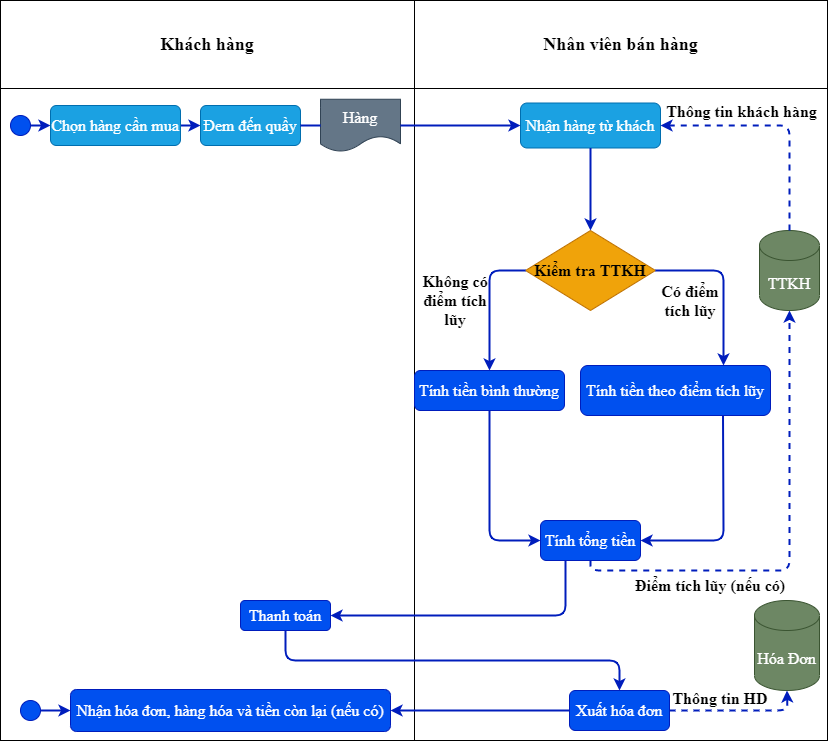

The diagram above was exported from draw.io. Its source (the exported page's mxGraphModel, read from the mxfile embedded in the PNG):
<mxGraphModel dx="612" dy="514" grid="1" gridSize="10" guides="1" tooltips="1" connect="1" arrows="1" fold="1" page="1" pageScale="1" pageWidth="827" pageHeight="1169" math="0" shadow="0">
  <root>
    <mxCell id="0" />
    <mxCell id="1" parent="0" />
    <mxCell id="203" value="" style="shape=table;startSize=0;container=1;collapsible=0;childLayout=tableLayout;" vertex="1" parent="1">
      <mxGeometry y="50" width="827" height="740" as="geometry" />
    </mxCell>
    <mxCell id="204" value="" style="shape=partialRectangle;collapsible=0;dropTarget=0;pointerEvents=0;fillColor=none;top=0;left=0;bottom=0;right=0;points=[[0,0.5],[1,0.5]];portConstraint=eastwest;" vertex="1" parent="203">
      <mxGeometry width="827" height="88" as="geometry" />
    </mxCell>
    <mxCell id="205" value="Khách hàng" style="shape=partialRectangle;html=1;whiteSpace=wrap;connectable=0;overflow=hidden;fillColor=none;top=0;left=0;bottom=0;right=0;fontStyle=1;fontFamily=Times New Roman;fontSize=18;" vertex="1" parent="204">
      <mxGeometry width="414" height="88" as="geometry" />
    </mxCell>
    <mxCell id="206" value="Nhân viên bán hàng" style="shape=partialRectangle;html=1;whiteSpace=wrap;connectable=0;overflow=hidden;fillColor=none;top=0;left=0;bottom=0;right=0;fontStyle=1;fontFamily=Times New Roman;fontSize=18;" vertex="1" parent="204">
      <mxGeometry x="414" width="413" height="88" as="geometry" />
    </mxCell>
    <mxCell id="207" value="" style="shape=partialRectangle;collapsible=0;dropTarget=0;pointerEvents=0;fillColor=none;top=0;left=0;bottom=0;right=0;points=[[0,0.5],[1,0.5]];portConstraint=eastwest;" vertex="1" parent="203">
      <mxGeometry y="88" width="827" height="652" as="geometry" />
    </mxCell>
    <mxCell id="208" value="" style="shape=partialRectangle;html=1;whiteSpace=wrap;connectable=0;overflow=hidden;fillColor=none;top=0;left=0;bottom=0;right=0;" vertex="1" parent="207">
      <mxGeometry width="414" height="652" as="geometry" />
    </mxCell>
    <mxCell id="209" value="" style="shape=partialRectangle;html=1;whiteSpace=wrap;connectable=0;overflow=hidden;fillColor=none;top=0;left=0;bottom=0;right=0;" vertex="1" parent="207">
      <mxGeometry x="414" width="413" height="652" as="geometry" />
    </mxCell>
    <mxCell id="211" value="" style="ellipse;whiteSpace=wrap;html=1;aspect=fixed;fontFamily=Times New Roman;fontSize=18;fillColor=#0050ef;strokeColor=#001DBC;fontColor=#ffffff;" vertex="1" parent="1">
      <mxGeometry x="10" y="165" width="20" height="20" as="geometry" />
    </mxCell>
    <mxCell id="212" value="" style="endArrow=classic;html=1;fontFamily=Times New Roman;fontSize=18;exitX=1;exitY=0.5;exitDx=0;exitDy=0;fillColor=#0050ef;strokeColor=#001DBC;entryX=0;entryY=0.5;entryDx=0;entryDy=0;strokeWidth=2;" edge="1" parent="1" source="211" target="221">
      <mxGeometry width="50" height="50" relative="1" as="geometry">
        <mxPoint x="140" y="280" as="sourcePoint" />
        <mxPoint x="50" y="175" as="targetPoint" />
      </mxGeometry>
    </mxCell>
    <mxCell id="219" value="" style="endArrow=classic;html=1;fontFamily=Times New Roman;fontSize=16;exitX=1;exitY=0.5;exitDx=0;exitDy=0;fillColor=#0050ef;strokeColor=#001DBC;entryX=0;entryY=0.5;entryDx=0;entryDy=0;strokeWidth=2;" edge="1" parent="1" target="223">
      <mxGeometry width="50" height="50" relative="1" as="geometry">
        <mxPoint x="180" y="175" as="sourcePoint" />
        <mxPoint x="210" y="175" as="targetPoint" />
      </mxGeometry>
    </mxCell>
    <mxCell id="220" value="Hàng" style="shape=document;whiteSpace=wrap;html=1;boundedLbl=1;fontFamily=Times New Roman;fontSize=16;fillColor=#647687;strokeColor=#314354;fontColor=#ffffff;" vertex="1" parent="1">
      <mxGeometry x="320" y="148.75" width="80" height="52.5" as="geometry" />
    </mxCell>
    <mxCell id="221" value="Chọn hàng cần mua" style="rounded=1;whiteSpace=wrap;html=1;fontFamily=Times New Roman;fontSize=16;fillColor=#1ba1e2;strokeColor=#006EAF;fontColor=#ffffff;" vertex="1" parent="1">
      <mxGeometry x="50" y="155" width="130" height="40" as="geometry" />
    </mxCell>
    <mxCell id="223" value="Đem đến quầy" style="rounded=1;whiteSpace=wrap;html=1;fontFamily=Times New Roman;fontSize=16;fillColor=#1ba1e2;strokeColor=#006EAF;fontColor=#ffffff;" vertex="1" parent="1">
      <mxGeometry x="200" y="155" width="100" height="40" as="geometry" />
    </mxCell>
    <mxCell id="224" value="" style="endArrow=none;html=1;fontFamily=Times New Roman;fontSize=16;entryX=1;entryY=0.5;entryDx=0;entryDy=0;exitX=0;exitY=0.5;exitDx=0;exitDy=0;fillColor=#0050ef;strokeColor=#001DBC;strokeWidth=2;" edge="1" parent="1" source="220" target="223">
      <mxGeometry width="50" height="50" relative="1" as="geometry">
        <mxPoint x="230" y="290" as="sourcePoint" />
        <mxPoint x="280" y="240" as="targetPoint" />
      </mxGeometry>
    </mxCell>
    <mxCell id="226" value="Nhận hàng từ khách" style="rounded=1;whiteSpace=wrap;html=1;fontFamily=Times New Roman;fontSize=16;fillColor=#1ba1e2;strokeColor=#006EAF;fontColor=#ffffff;" vertex="1" parent="1">
      <mxGeometry x="520" y="152.5" width="140" height="45" as="geometry" />
    </mxCell>
    <mxCell id="227" value="" style="endArrow=classic;html=1;fontFamily=Times New Roman;fontSize=16;fillColor=#0050ef;strokeColor=#001DBC;exitX=1;exitY=0.5;exitDx=0;exitDy=0;entryX=0;entryY=0.5;entryDx=0;entryDy=0;strokeWidth=2;" edge="1" parent="1" source="220" target="226">
      <mxGeometry width="50" height="50" relative="1" as="geometry">
        <mxPoint x="450" y="260" as="sourcePoint" />
        <mxPoint x="500" y="210" as="targetPoint" />
      </mxGeometry>
    </mxCell>
    <mxCell id="228" value="TTKH" style="shape=cylinder3;whiteSpace=wrap;html=1;boundedLbl=1;backgroundOutline=1;size=15;fontFamily=Times New Roman;fontSize=16;fillColor=#6d8764;strokeColor=#3A5431;fontColor=#ffffff;" vertex="1" parent="1">
      <mxGeometry x="759" y="280" width="60" height="80" as="geometry" />
    </mxCell>
    <mxCell id="229" value="" style="endArrow=classic;html=1;fontFamily=Times New Roman;fontSize=16;dashed=1;fillColor=#0050ef;strokeColor=#001DBC;exitX=0.5;exitY=0;exitDx=0;exitDy=0;exitPerimeter=0;entryX=1;entryY=0.5;entryDx=0;entryDy=0;strokeWidth=2;" edge="1" parent="1" source="228" target="226">
      <mxGeometry width="50" height="50" relative="1" as="geometry">
        <mxPoint x="720" y="280" as="sourcePoint" />
        <mxPoint x="770" y="230" as="targetPoint" />
        <Array as="points">
          <mxPoint x="789" y="175" />
        </Array>
      </mxGeometry>
    </mxCell>
    <mxCell id="230" value="Thông tin khách hàng" style="text;html=1;strokeColor=none;fillColor=none;align=center;verticalAlign=middle;whiteSpace=wrap;rounded=0;fontFamily=Times New Roman;fontSize=16;fontStyle=1" vertex="1" parent="1">
      <mxGeometry x="662" y="143.75" width="159" height="35" as="geometry" />
    </mxCell>
    <mxCell id="231" value="Kiểm tra TTKH" style="rhombus;whiteSpace=wrap;html=1;fontFamily=Times New Roman;fontSize=16;fillColor=#f0a30a;strokeColor=#BD7000;fontColor=#000000;fontStyle=1" vertex="1" parent="1">
      <mxGeometry x="525" y="280" width="130" height="80" as="geometry" />
    </mxCell>
    <mxCell id="232" value="" style="endArrow=classic;html=1;fontFamily=Times New Roman;fontSize=16;exitX=0.5;exitY=1;exitDx=0;exitDy=0;entryX=0.5;entryY=0;entryDx=0;entryDy=0;fillColor=#0050ef;strokeColor=#001DBC;strokeWidth=2;" edge="1" parent="1" source="226" target="231">
      <mxGeometry width="50" height="50" relative="1" as="geometry">
        <mxPoint x="470" y="340" as="sourcePoint" />
        <mxPoint x="520" y="290" as="targetPoint" />
      </mxGeometry>
    </mxCell>
    <mxCell id="233" value="" style="endArrow=classic;html=1;fontFamily=Times New Roman;fontSize=16;strokeWidth=2;exitX=0;exitY=0.5;exitDx=0;exitDy=0;fillColor=#0050ef;strokeColor=#001DBC;" edge="1" parent="1" source="231" target="234">
      <mxGeometry width="50" height="50" relative="1" as="geometry">
        <mxPoint x="580" y="380" as="sourcePoint" />
        <mxPoint x="630" y="330" as="targetPoint" />
        <Array as="points">
          <mxPoint x="489" y="320" />
        </Array>
      </mxGeometry>
    </mxCell>
    <mxCell id="234" value="Tính tiền bình thường" style="rounded=1;whiteSpace=wrap;html=1;fontFamily=Times New Roman;fontSize=16;fillColor=#0050ef;strokeColor=#001DBC;fontColor=#ffffff;" vertex="1" parent="1">
      <mxGeometry x="414" y="420" width="150" height="40" as="geometry" />
    </mxCell>
    <mxCell id="235" value="Không có điểm tích lũy" style="text;html=1;strokeColor=none;fillColor=none;align=center;verticalAlign=middle;whiteSpace=wrap;rounded=0;fontFamily=Times New Roman;fontSize=16;fontStyle=1" vertex="1" parent="1">
      <mxGeometry x="420" y="320" width="70" height="60" as="geometry" />
    </mxCell>
    <mxCell id="236" value="Tính tiền theo điểm tích lũy" style="rounded=1;whiteSpace=wrap;html=1;fontFamily=Times New Roman;fontSize=16;fillColor=#0050ef;strokeColor=#001DBC;fontColor=#ffffff;" vertex="1" parent="1">
      <mxGeometry x="580" y="415" width="190" height="50" as="geometry" />
    </mxCell>
    <mxCell id="237" value="" style="endArrow=classic;html=1;fontFamily=Times New Roman;fontSize=16;strokeWidth=2;fillColor=#0050ef;strokeColor=#001DBC;exitX=1;exitY=0.5;exitDx=0;exitDy=0;" edge="1" parent="1" source="231">
      <mxGeometry width="50" height="50" relative="1" as="geometry">
        <mxPoint x="660" y="320" as="sourcePoint" />
        <mxPoint x="723" y="415" as="targetPoint" />
        <Array as="points">
          <mxPoint x="723" y="320" />
        </Array>
      </mxGeometry>
    </mxCell>
    <mxCell id="238" value="Có điểm tích lũy" style="text;html=1;strokeColor=none;fillColor=none;align=center;verticalAlign=middle;whiteSpace=wrap;rounded=0;fontFamily=Times New Roman;fontSize=16;fontStyle=1" vertex="1" parent="1">
      <mxGeometry x="655" y="320" width="70" height="60" as="geometry" />
    </mxCell>
    <mxCell id="239" value="Tính tổng tiền" style="rounded=1;whiteSpace=wrap;html=1;fontFamily=Times New Roman;fontSize=16;fillColor=#0050ef;strokeColor=#001DBC;fontColor=#ffffff;" vertex="1" parent="1">
      <mxGeometry x="540" y="570" width="100" height="40" as="geometry" />
    </mxCell>
    <mxCell id="240" value="" style="endArrow=classic;html=1;fontFamily=Times New Roman;fontSize=16;strokeWidth=2;exitX=0.5;exitY=1;exitDx=0;exitDy=0;entryX=0;entryY=0.5;entryDx=0;entryDy=0;fillColor=#0050ef;strokeColor=#001DBC;" edge="1" parent="1" source="234" target="239">
      <mxGeometry width="50" height="50" relative="1" as="geometry">
        <mxPoint x="490" y="540" as="sourcePoint" />
        <mxPoint x="540" y="490" as="targetPoint" />
        <Array as="points">
          <mxPoint x="489" y="590" />
        </Array>
      </mxGeometry>
    </mxCell>
    <mxCell id="241" value="" style="endArrow=classic;html=1;fontFamily=Times New Roman;fontSize=16;strokeWidth=2;exitX=0.75;exitY=1;exitDx=0;exitDy=0;entryX=1;entryY=0.5;entryDx=0;entryDy=0;fillColor=#0050ef;strokeColor=#001DBC;" edge="1" parent="1" source="236" target="239">
      <mxGeometry width="50" height="50" relative="1" as="geometry">
        <mxPoint x="690" y="570" as="sourcePoint" />
        <mxPoint x="740" y="520" as="targetPoint" />
        <Array as="points">
          <mxPoint x="723" y="590" />
        </Array>
      </mxGeometry>
    </mxCell>
    <mxCell id="242" value="" style="endArrow=classic;html=1;fontFamily=Times New Roman;fontSize=16;strokeWidth=2;exitX=0.5;exitY=1;exitDx=0;exitDy=0;entryX=0.5;entryY=1;entryDx=0;entryDy=0;entryPerimeter=0;dashed=1;fillColor=#0050ef;strokeColor=#001DBC;" edge="1" parent="1" source="239" target="228">
      <mxGeometry width="50" height="50" relative="1" as="geometry">
        <mxPoint x="620" y="680" as="sourcePoint" />
        <mxPoint x="670" y="630" as="targetPoint" />
        <Array as="points">
          <mxPoint x="590" y="620" />
          <mxPoint x="789" y="620" />
        </Array>
      </mxGeometry>
    </mxCell>
    <mxCell id="244" value="Điểm tích lũy (nếu có)" style="text;html=1;strokeColor=none;fillColor=none;align=center;verticalAlign=middle;whiteSpace=wrap;rounded=0;fontFamily=Times New Roman;fontSize=16;fontStyle=1" vertex="1" parent="1">
      <mxGeometry x="630" y="615" width="160" height="40" as="geometry" />
    </mxCell>
    <mxCell id="245" value="" style="endArrow=classic;html=1;fontFamily=Times New Roman;fontSize=16;strokeWidth=2;exitX=0.25;exitY=1;exitDx=0;exitDy=0;entryX=1;entryY=0.5;entryDx=0;entryDy=0;fillColor=#0050ef;strokeColor=#001DBC;" edge="1" parent="1" source="239" target="246">
      <mxGeometry width="50" height="50" relative="1" as="geometry">
        <mxPoint x="540" y="690" as="sourcePoint" />
        <mxPoint x="590" y="640" as="targetPoint" />
        <Array as="points">
          <mxPoint x="565" y="665" />
        </Array>
      </mxGeometry>
    </mxCell>
    <mxCell id="246" value="Thanh toán" style="rounded=1;whiteSpace=wrap;html=1;fontFamily=Times New Roman;fontSize=16;fillColor=#0050ef;strokeColor=#001DBC;fontColor=#ffffff;" vertex="1" parent="1">
      <mxGeometry x="240" y="650" width="90" height="30" as="geometry" />
    </mxCell>
    <mxCell id="247" value="Hóa Đơn" style="shape=cylinder3;whiteSpace=wrap;html=1;boundedLbl=1;backgroundOutline=1;size=15;fontFamily=Times New Roman;fontSize=16;fillColor=#6d8764;strokeColor=#3A5431;fontColor=#ffffff;" vertex="1" parent="1">
      <mxGeometry x="754" y="650" width="65" height="90" as="geometry" />
    </mxCell>
    <mxCell id="248" value="Xuất hóa đơn" style="rounded=1;whiteSpace=wrap;html=1;fontFamily=Times New Roman;fontSize=16;fillColor=#0050ef;strokeColor=#001DBC;fontColor=#ffffff;" vertex="1" parent="1">
      <mxGeometry x="569" y="740" width="100" height="40" as="geometry" />
    </mxCell>
    <mxCell id="249" value="" style="endArrow=classic;html=1;fontFamily=Times New Roman;fontSize=16;strokeWidth=2;exitX=1;exitY=0.5;exitDx=0;exitDy=0;dashed=1;fillColor=#0050ef;strokeColor=#001DBC;entryX=0.5;entryY=1;entryDx=0;entryDy=0;entryPerimeter=0;" edge="1" parent="1" source="248" target="247">
      <mxGeometry width="50" height="50" relative="1" as="geometry">
        <mxPoint x="650" y="720" as="sourcePoint" />
        <mxPoint x="790" y="740" as="targetPoint" />
        <Array as="points">
          <mxPoint x="787" y="760" />
        </Array>
      </mxGeometry>
    </mxCell>
    <mxCell id="250" value="Thông tin HD" style="text;html=1;strokeColor=none;fillColor=none;align=center;verticalAlign=middle;whiteSpace=wrap;rounded=0;fontFamily=Times New Roman;fontSize=16;fontStyle=1" vertex="1" parent="1">
      <mxGeometry x="670" y="733" width="100" height="30" as="geometry" />
    </mxCell>
    <mxCell id="251" value="" style="endArrow=classic;html=1;fontFamily=Times New Roman;fontSize=16;strokeWidth=2;exitX=0.5;exitY=1;exitDx=0;exitDy=0;fillColor=#0050ef;strokeColor=#001DBC;" edge="1" parent="1" source="246">
      <mxGeometry width="50" height="50" relative="1" as="geometry">
        <mxPoint x="410" y="720" as="sourcePoint" />
        <mxPoint x="619" y="740" as="targetPoint" />
        <Array as="points">
          <mxPoint x="285" y="710" />
          <mxPoint x="619" y="710" />
        </Array>
      </mxGeometry>
    </mxCell>
    <mxCell id="252" value="Nhận hóa đơn, hàng hóa và tiền còn lại (nếu có)" style="rounded=1;whiteSpace=wrap;html=1;fontFamily=Times New Roman;fontSize=16;fillColor=#0050ef;strokeColor=#001DBC;fontColor=#ffffff;" vertex="1" parent="1">
      <mxGeometry x="70" y="739" width="320" height="42" as="geometry" />
    </mxCell>
    <mxCell id="253" value="" style="ellipse;whiteSpace=wrap;html=1;aspect=fixed;fontFamily=Times New Roman;fontSize=18;fillColor=#0050ef;strokeColor=#001DBC;fontColor=#ffffff;" vertex="1" parent="1">
      <mxGeometry x="20" y="750" width="20" height="20" as="geometry" />
    </mxCell>
    <mxCell id="254" value="" style="endArrow=classic;html=1;fontFamily=Times New Roman;fontSize=18;exitX=1;exitY=0.5;exitDx=0;exitDy=0;fillColor=#0050ef;strokeColor=#001DBC;entryX=0;entryY=0.5;entryDx=0;entryDy=0;strokeWidth=2;" edge="1" parent="1" source="253" target="252">
      <mxGeometry width="50" height="50" relative="1" as="geometry">
        <mxPoint x="150" y="853" as="sourcePoint" />
        <mxPoint x="60.00000000000006" y="748" as="targetPoint" />
      </mxGeometry>
    </mxCell>
    <mxCell id="255" value="" style="endArrow=classic;html=1;fontFamily=Times New Roman;fontSize=16;strokeWidth=2;exitX=0;exitY=0.5;exitDx=0;exitDy=0;entryX=1;entryY=0.5;entryDx=0;entryDy=0;fillColor=#0050ef;strokeColor=#001DBC;" edge="1" parent="1" source="248" target="252">
      <mxGeometry width="50" height="50" relative="1" as="geometry">
        <mxPoint x="420" y="620" as="sourcePoint" />
        <mxPoint x="470" y="570" as="targetPoint" />
      </mxGeometry>
    </mxCell>
  </root>
</mxGraphModel>